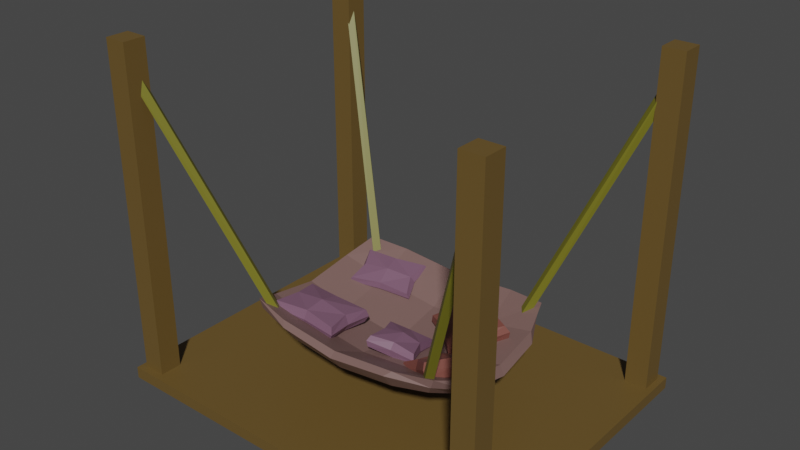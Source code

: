 # Source: Sleepbed1.blend  (saved by Blender 2.93.21; exported with 4.5.12 LTS)
import bpy
from mathutils import Matrix  # noqa: F401  (used for matrix-valued properties, if any)

bpy.ops.wm.read_factory_settings(use_empty=True)
scene = bpy.context.scene
scene.name = 'Scene'

# ---- collections
col_collection = bpy.data.collections.new('Collection'); scene.collection.children.link(col_collection)

# ---- materials (node trees are filled in below, after node groups)
mat_bedsleepbed = bpy.data.materials.new('BedSleepbed')
mat_bedsleepbed.use_transparent_shadow = False
mat_woodsleepbed = bpy.data.materials.new('WoodSleepbed')
mat_woodsleepbed.use_transparent_shadow = False
mat_pad1sleepbed = bpy.data.materials.new('Pad1Sleepbed')
mat_pad1sleepbed.use_transparent_shadow = False
mat_pad2sleepbed = bpy.data.materials.new('Pad2Sleepbed')
mat_pad2sleepbed.use_transparent_shadow = False
mat_ropesleepbed = bpy.data.materials.new('RopeSleepbed')
mat_ropesleepbed.use_transparent_shadow = False

# ---- material node trees
mat_bedsleepbed.use_nodes = True; mat_bedsleepbed.node_tree.nodes.clear()
_N = mat_bedsleepbed.node_tree.nodes; _L = mat_bedsleepbed.node_tree.links
n0 = _N.new('ShaderNodeBsdfPrincipled'); n0.name = 'Principled BSDF'; n0.location = (10, 300)
n0.distribution = 'GGX'
n0.subsurface_method = 'BURLEY'
n0.inputs[0].default_value = (0.1948, 0.113, 0.1025, 1.0)
n0.inputs[3].default_value = 1.45
n0.inputs[27].default_value = (0.0, 0.0, 0.0, 1.0)
n0.inputs[28].default_value = 1.0
n1 = _N.new('ShaderNodeOutputMaterial'); n1.name = 'Material Output'; n1.location = (300, 300)
_L.new(n0.outputs[0], n1.inputs[0])
n1.is_active_output = True
mat_woodsleepbed.use_nodes = True; mat_woodsleepbed.node_tree.nodes.clear()
_N = mat_woodsleepbed.node_tree.nodes; _L = mat_woodsleepbed.node_tree.links
n0 = _N.new('ShaderNodeBsdfPrincipled'); n0.name = 'Principled BSDF'; n0.location = (10, 300)
n0.distribution = 'GGX'
n0.subsurface_method = 'BURLEY'
n0.inputs[0].default_value = (0.1372, 0.08404, 0.02204, 1.0)
n0.inputs[3].default_value = 1.45
n0.inputs[27].default_value = (0.0, 0.0, 0.0, 1.0)
n0.inputs[28].default_value = 1.0
n1 = _N.new('ShaderNodeOutputMaterial'); n1.name = 'Material Output'; n1.location = (300, 300)
_L.new(n0.outputs[0], n1.inputs[0])
n1.is_active_output = True
mat_pad1sleepbed.use_nodes = True; mat_pad1sleepbed.node_tree.nodes.clear()
_N = mat_pad1sleepbed.node_tree.nodes; _L = mat_pad1sleepbed.node_tree.links
n0 = _N.new('ShaderNodeBsdfPrincipled'); n0.name = 'Principled BSDF'; n0.location = (10, 300)
n0.distribution = 'GGX'
n0.subsurface_method = 'BURLEY'
n0.inputs[0].default_value = (0.1946, 0.06342, 0.04904, 1.0)
n0.inputs[3].default_value = 1.45
n0.inputs[27].default_value = (0.0, 0.0, 0.0, 1.0)
n0.inputs[28].default_value = 1.0
n1 = _N.new('ShaderNodeOutputMaterial'); n1.name = 'Material Output'; n1.location = (300, 300)
_L.new(n0.outputs[0], n1.inputs[0])
n1.is_active_output = True
mat_pad2sleepbed.use_nodes = True; mat_pad2sleepbed.node_tree.nodes.clear()
_N = mat_pad2sleepbed.node_tree.nodes; _L = mat_pad2sleepbed.node_tree.links
n0 = _N.new('ShaderNodeBsdfPrincipled'); n0.name = 'Principled BSDF'; n0.location = (10, 300)
n0.distribution = 'GGX'
n0.subsurface_method = 'BURLEY'
n0.inputs[0].default_value = (0.1946, 0.09679, 0.1539, 1.0)
n0.inputs[3].default_value = 1.45
n0.inputs[27].default_value = (0.0, 0.0, 0.0, 1.0)
n0.inputs[28].default_value = 1.0
n1 = _N.new('ShaderNodeOutputMaterial'); n1.name = 'Material Output'; n1.location = (300, 300)
_L.new(n0.outputs[0], n1.inputs[0])
n1.is_active_output = True
mat_ropesleepbed.use_nodes = True; mat_ropesleepbed.node_tree.nodes.clear()
_N = mat_ropesleepbed.node_tree.nodes; _L = mat_ropesleepbed.node_tree.links
n0 = _N.new('ShaderNodeBsdfPrincipled'); n0.name = 'Principled BSDF'; n0.location = (10, 300)
n0.distribution = 'GGX'
n0.subsurface_method = 'BURLEY'
n0.inputs[0].default_value = (0.1701, 0.1587, 0.01338, 1.0)
n0.inputs[3].default_value = 1.45
n0.inputs[27].default_value = (0.0, 0.0, 0.0, 1.0)
n0.inputs[28].default_value = 1.0
n1 = _N.new('ShaderNodeOutputMaterial'); n1.name = 'Material Output'; n1.location = (300, 300)
_L.new(n0.outputs[0], n1.inputs[0])
n1.is_active_output = True

# ---- world
world_world = bpy.data.worlds.new('World'); scene.world = world_world
world_world.use_nodes = True; world_world.node_tree.nodes.clear()
_N = world_world.node_tree.nodes; _L = world_world.node_tree.links
n0 = _N.new('ShaderNodeOutputWorld'); n0.name = 'World Output'; n0.location = (300, 300)
n1 = _N.new('ShaderNodeBackground'); n1.name = 'Background'; n1.location = (10, 300)
n1.inputs[0].default_value = (0.05088, 0.05088, 0.05088, 1.0)
_L.new(n1.outputs[0], n0.inputs[0])
n0.is_active_output = True
world_world.color = (0.05088, 0.05088, 0.05088)
world_world.use_sun_shadow = False
world_world.sun_shadow_jitter_overblur = 0.0

# ---- meshes
me_cube_037 = bpy.data.meshes.new('Cube.037')
me_cube_037.from_pydata([(-2.853, 2.201, -1.351), (-2.853, 2.201, -1.186), (-2.853, -2.16, -1.351), (-2.853, -2.16, -1.186), (2.765, 2.201, -1.351), (2.765, 2.201, -1.186), (2.765, -2.16, -1.351), (2.765, -2.16, -1.186), (-2.769, -2.062, -1.336), (-2.769, -2.062, 3.427), (-2.769, -1.748, -1.336), (-2.769, -1.748, 3.427), (-2.455, -2.062, -1.336), (-2.455, -2.062, 3.427), (-2.455, -1.748, -1.336), (-2.455, -1.748, 3.427), (2.681, -2.062, -1.336), (2.681, -2.062, 3.427), (2.681, -1.748, -1.336), (2.681, -1.748, 3.427), (2.367, -2.062, -1.336), (2.367, -2.062, 3.427), (2.367, -1.748, -1.336), (2.367, -1.748, 3.427), (-2.769, 1.789, -1.336), (-2.769, 1.789, 3.427), (-2.769, 2.104, -1.336), (-2.769, 2.104, 3.427), (-2.455, 1.789, -1.336), (-2.455, 1.789, 3.427), (-2.455, 2.104, -1.336), (-2.455, 2.104, 3.427), (2.681, 1.789, -1.336), (2.681, 1.789, 3.427), (2.681, 2.104, -1.336), (2.681, 2.104, 3.427), (2.367, 1.789, -1.336), (2.367, 1.789, 3.427), (2.367, 2.104, -1.336), (2.367, 2.104, 3.427), (-1.351, -1.023, -0.3419), (-1.487, -1.107, -0.06196), (-1.351, 1.064, -0.3419), (-1.487, 1.148, -0.06196), (1.263, -1.023, -0.3419), (1.399, -1.107, -0.06196), (1.263, 1.064, -0.3419), (1.399, 1.148, -0.06196), (-0.04398, 1.18, -0.4944), (-0.04398, 1.273, -0.2032), (-0.04398, -1.139, -0.4944), (-0.04398, -1.232, -0.2032), (-1.497, 0.0206, -0.642), (-1.648, 0.0206, -0.3623), (1.409, 0.0206, -0.642), (1.56, 0.0206, -0.3623), (-0.04398, 0.0206, -0.6358), (-0.04398, 0.0206, -0.9328), (-1.472, -0.631, -0.5169), (-1.441, -1.099, -0.1939), (-1.62, 0.7247, -0.2336), (-1.441, 1.14, -0.1939), (-0.8604, 1.16, -0.4119), (0.8573, 1.252, -0.1203), (1.353, 1.14, -0.1939), (1.384, 0.6722, -0.5169), (1.532, -0.6835, -0.2336), (1.353, -1.099, -0.1939), (0.7724, -1.119, -0.4119), (-0.9452, -1.211, -0.1203), (0.7724, 1.16, -0.4119), (-0.9452, 1.252, -0.1203), (-0.8604, -1.119, -0.4119), (0.8573, -1.211, -0.1203), (-0.04398, -0.6997, -0.4913), (-0.04398, -0.646, -0.7918), (-0.04398, -1.313, -0.2701), (-0.04398, 1.354, -0.2701), (-1.472, 0.6722, -0.5169), (-1.62, -0.6835, -0.2336), (1.384, -0.631, -0.5169), (1.532, 0.7247, -0.2336), (-0.04398, 0.7409, -0.4913), (-0.04398, 0.6872, -0.7918), (-0.8792, 0.0206, -0.8274), (0.8781, 0.0206, -0.5294), (-0.966, 0.0206, -0.5294), (0.7912, 0.0206, -0.8274), (1.62, 0.0206, -0.5031), (-1.708, 0.0206, -0.5031), (-1.674, 0.6797, -0.3777), (0.7818, 1.327, -0.1797), (1.586, -0.6385, -0.3777), (-0.8698, -1.286, -0.1797), (0.7865, -0.6423, -0.6898), (-0.9608, -0.6956, -0.3884), (0.8729, -0.6956, -0.3884), (-0.8745, -0.6423, -0.6898), (0.7818, -1.286, -0.1797), (-0.8698, 1.327, -0.1797), (-0.8745, 0.6835, -0.6898), (0.8729, 0.7368, -0.3884), (-0.9608, 0.7368, -0.3884), (0.7865, 0.6835, -0.6898), (1.586, 0.6797, -0.3777), (-1.674, -0.6385, -0.3777), (1.203, 0.9383, -0.2651), (2.574, 1.925, 3.247), (1.123, 1.018, -0.2651), (2.522, 2.005, 3.307), (1.283, 1.018, -0.2651), (2.626, 2.005, 3.186), (1.203, 1.098, -0.2651), (2.574, 2.085, 3.247), (-1.291, 0.9383, -0.2651), (-2.662, 1.925, 3.247), (-1.211, 1.018, -0.2651), (-2.61, 2.005, 3.307), (-1.371, 1.018, -0.2651), (-2.714, 2.005, 3.186), (-1.291, 1.098, -0.2651), (-2.662, 2.085, 3.247), (1.203, -0.8971, -0.2651), (2.574, -1.884, 3.247), (1.123, -0.977, -0.2651), (2.522, -1.964, 3.307), (1.283, -0.977, -0.2651), (2.626, -1.964, 3.186), (1.203, -1.057, -0.2651), (2.574, -2.044, 3.247), (-1.291, -0.8971, -0.2651), (-2.662, -1.884, 3.247), (-1.211, -0.977, -0.2651), (-2.61, -1.964, 3.307), (-1.371, -0.977, -0.2651), (-2.714, -1.964, 3.186), (-1.291, -1.057, -0.2651), (-2.662, -2.044, 3.247), (0.2402, 0.4474, -0.56), (0.2021, 0.3989, -0.3692), (0.6946, 1.026, -0.3221), (0.6565, 0.9777, -0.1313), (0.8766, -0.05219, -0.56), (0.8385, -0.1007, -0.3692), (1.331, 0.5266, -0.3221), (1.293, 0.478, -0.1313), (0.9797, 0.7342, -0.3759), (0.9284, 0.6689, -0.1191), (0.6047, 0.2566, -0.5723), (0.5534, 0.1912, -0.3154), (0.5154, 0.7102, -0.468), (0.4665, 0.648, -0.2233), (1.067, 0.2775, -0.468), (1.018, 0.2153, -0.2233), (0.7299, 0.4161, -0.1621), (0.8032, 0.5094, -0.5292), (0.1751, 0.4165, -0.4755), (0.671, 1.048, -0.2158), (1.358, 0.509, -0.2158), (0.8621, -0.1227, -0.4755), (0.5509, 0.1881, -0.4585), (0.9822, 0.7374, -0.2328), (1.083, 0.2139, -0.3457), (0.4496, 0.7115, -0.3457), (-0.1566, -0.1009, -0.5303), (-0.139, -0.05771, -0.3793), (0.4253, 0.04414, -0.6396), (0.4429, 0.08729, -0.4885), (0.01961, -0.6953, -0.381), (0.03722, -0.6522, -0.23), (0.6014, -0.5503, -0.4903), (0.6191, -0.5072, -0.3393), (0.4595, -0.2732, -0.5815), (0.4832, -0.2151, -0.3782), (-0.02071, -0.3929, -0.4914), (0.002994, -0.3348, -0.288), (0.1437, -0.07428, -0.5963), (0.1662, -0.01894, -0.4026), (0.2962, -0.5891, -0.467), (0.3188, -0.5338, -0.2733), (0.2482, -0.2625, -0.2895), (0.2143, -0.3455, -0.5801), (-0.1813, -0.06233, -0.4557), (0.4537, 0.09592, -0.575), (0.6438, -0.5457, -0.4139), (0.008803, -0.7039, -0.2946), (-0.04487, -0.3728, -0.3829), (0.5074, -0.2352, -0.4866), (0.319, -0.6, -0.3605), (0.1435, -0.007996, -0.5091), (1.552, -0.3998, -0.2609), (1.48, -0.3351, -0.1073), (1.185, -0.9902, -0.1839), (1.113, -0.9256, -0.03032), (1.0, -0.1065, -0.642), (0.9284, -0.04184, -0.4884), (0.6331, -0.6969, -0.5649), (0.5614, -0.6323, -0.4114), (0.9534, -0.8032, -0.4077), (0.8569, -0.7162, -0.201), (1.256, -0.3159, -0.4713), (1.16, -0.2289, -0.2646), (1.342, -0.6845, -0.2696), (1.25, -0.6016, -0.07267), (0.8637, -0.4304, -0.5996), (0.7717, -0.3476, -0.4027), (0.9877, -0.4539, -0.1884), (1.126, -0.5782, -0.4839), (1.555, -0.3521, -0.1725), (1.154, -0.9965, -0.08847), (0.5586, -0.6799, -0.4997), (0.9592, -0.03553, -0.5838), (1.231, -0.2358, -0.3727), (0.8824, -0.7962, -0.2996), (0.7819, -0.37, -0.5259), (1.331, -0.6621, -0.1464), (-0.4739, -0.1949, -0.4563), (-0.4626, -0.1753, -0.2719), (-0.4426, -0.891, -0.3843), (-0.4312, -0.8714, -0.1999), (-1.412, -0.2308, -0.3948), (-1.401, -0.2112, -0.2103), (-1.381, -0.9269, -0.3228), (-1.37, -0.9073, -0.1383), (-0.9164, -0.8515, -0.3918), (-0.9012, -0.8252, -0.1435), (-0.9423, -0.277, -0.4512), (-0.927, -0.2507, -0.2029), (-0.5227, -0.5481, -0.4422), (-0.5082, -0.523, -0.2057), (-1.335, -0.5792, -0.389), (-1.321, -0.5541, -0.1524), (-0.9108, -0.5323, -0.1199), (-0.9326, -0.5699, -0.4747), (-0.4325, -0.1518, -0.3698), (-0.3982, -0.9116, -0.2912), (-1.411, -0.9503, -0.2248), (-1.445, -0.1906, -0.3034), (-0.9366, -0.2207, -0.3315), (-0.9069, -0.8814, -0.2632), (-1.389, -0.569, -0.2667), (-0.4545, -0.5332, -0.328), (-1.377, 0.9841, -0.2707), (-1.363, 0.9428, -0.1492), (-0.5406, 1.169, -0.3093), (-0.5259, 1.128, -0.1878), (-1.273, 0.4705, -0.4577), (-1.258, 0.4292, -0.3362), (-0.4359, 0.6553, -0.4963), (-0.4211, 0.614, -0.3748), (-0.5639, 0.9031, -0.4205), (-0.5441, 0.8475, -0.2569), (-1.254, 0.7506, -0.3886), (-1.235, 0.695, -0.225), (-0.9541, 1.048, -0.3197), (-0.9352, 0.995, -0.1638), (-0.8633, 0.6031, -0.4817), (-0.8444, 0.5502, -0.3258), (-0.8851, 0.7594, -0.2058), (-0.9134, 0.8387, -0.4397), (-1.412, 0.9754, -0.2008), (-0.4992, 1.177, -0.2429), (-0.3861, 0.6227, -0.4447), (-1.299, 0.421, -0.4026), (-1.296, 0.7114, -0.3044), (-0.5022, 0.8867, -0.3411), (-0.8471, 0.5433, -0.4159), (-0.9514, 1.055, -0.2296)], [], [(0, 2, 3, 1), (2, 6, 7, 3), (6, 4, 5, 7), (4, 0, 1, 5), (2, 0, 4, 6), (7, 5, 1, 3), (8, 9, 11, 10), (10, 11, 15, 14), (14, 15, 13, 12), (12, 13, 9, 8), (10, 14, 12, 8), (15, 11, 9, 13), (16, 18, 19, 17), (18, 22, 23, 19), (22, 20, 21, 23), (20, 16, 17, 21), (18, 16, 20, 22), (23, 21, 17, 19), (24, 25, 27, 26), (26, 27, 31, 30), (30, 31, 29, 28), (28, 29, 25, 24), (26, 30, 28, 24), (31, 27, 25, 29), (32, 34, 35, 33), (34, 38, 39, 35), (38, 36, 37, 39), (36, 32, 33, 37), (34, 32, 36, 38), (39, 37, 33, 35), (52, 89, 90, 78), (89, 53, 60, 90), (90, 60, 43, 61), (78, 90, 61, 42), (48, 77, 91, 70), (77, 49, 63, 91), (91, 63, 47, 64), (70, 91, 64, 46), (54, 88, 92, 80), (88, 55, 66, 92), (92, 66, 45, 67), (80, 92, 67, 44), (50, 76, 93, 72), (76, 51, 69, 93), (93, 69, 41, 59), (72, 93, 59, 40), (57, 87, 94, 75), (87, 54, 80, 94), (94, 80, 44, 68), (75, 94, 68, 50), (56, 86, 95, 74), (86, 53, 79, 95), (95, 79, 41, 69), (74, 95, 69, 51), (55, 85, 96, 66), (85, 56, 74, 96), (96, 74, 51, 73), (66, 96, 73, 45), (52, 84, 97, 58), (84, 57, 75, 97), (97, 75, 50, 72), (58, 97, 72, 40), (44, 67, 98, 68), (67, 45, 73, 98), (98, 73, 51, 76), (68, 98, 76, 50), (42, 61, 99, 62), (61, 43, 71, 99), (99, 71, 49, 77), (62, 99, 77, 48), (42, 62, 100, 78), (62, 48, 83, 100), (100, 83, 57, 84), (78, 100, 84, 52), (47, 63, 101, 81), (63, 49, 82, 101), (101, 82, 56, 85), (81, 101, 85, 55), (49, 71, 102, 82), (71, 43, 60, 102), (102, 60, 53, 86), (82, 102, 86, 56), (48, 70, 103, 83), (70, 46, 65, 103), (103, 65, 54, 87), (83, 103, 87, 57), (46, 64, 104, 65), (64, 47, 81, 104), (104, 81, 55, 88), (65, 104, 88, 54), (40, 59, 105, 58), (59, 41, 79, 105), (105, 79, 53, 89), (58, 105, 89, 52), (106, 107, 109, 108), (108, 109, 113, 112), (112, 113, 111, 110), (110, 111, 107, 106), (108, 112, 110, 106), (113, 109, 107, 111), (114, 116, 117, 115), (116, 120, 121, 117), (120, 118, 119, 121), (118, 114, 115, 119), (116, 114, 118, 120), (121, 119, 115, 117), (122, 124, 125, 123), (124, 128, 129, 125), (128, 126, 127, 129), (126, 122, 123, 127), (124, 122, 126, 128), (129, 127, 123, 125), (130, 131, 133, 132), (132, 133, 137, 136), (136, 137, 135, 134), (134, 135, 131, 130), (132, 136, 134, 130), (137, 133, 131, 135), (146, 155, 150, 140), (163, 157, 140, 150), (139, 149, 154, 151), (161, 158, 144, 146), (142, 148, 155, 152), (162, 159, 142, 152), (154, 149, 143, 153), (160, 156, 138, 148), (155, 148, 138, 150), (139, 151, 163, 156), (143, 149, 160, 159), (141, 147, 161, 157), (151, 154, 147, 141), (159, 160, 148, 142), (147, 154, 153, 145), (157, 161, 146, 140), (152, 155, 146, 144), (145, 153, 162, 158), (147, 145, 158, 161), (151, 141, 157, 163), (153, 143, 159, 162), (158, 162, 152, 144), (156, 163, 150, 138), (149, 139, 156, 160), (172, 181, 176, 166), (189, 183, 166, 176), (165, 175, 180, 177), (187, 184, 170, 172), (168, 174, 181, 178), (188, 185, 168, 178), (180, 175, 169, 179), (186, 182, 164, 174), (181, 174, 164, 176), (165, 177, 189, 182), (169, 175, 186, 185), (167, 173, 187, 183), (177, 180, 173, 167), (185, 186, 174, 168), (173, 180, 179, 171), (183, 187, 172, 166), (178, 181, 172, 170), (171, 179, 188, 184), (173, 171, 184, 187), (177, 167, 183, 189), (179, 169, 185, 188), (184, 188, 178, 170), (182, 189, 176, 164), (175, 165, 182, 186), (198, 207, 202, 192), (215, 209, 192, 202), (191, 201, 206, 203), (213, 210, 196, 198), (194, 200, 207, 204), (214, 211, 194, 204), (206, 201, 195, 205), (212, 208, 190, 200), (207, 200, 190, 202), (191, 203, 215, 208), (195, 201, 212, 211), (193, 199, 213, 209), (203, 206, 199, 193), (211, 212, 200, 194), (199, 206, 205, 197), (209, 213, 198, 192), (204, 207, 198, 196), (197, 205, 214, 210), (199, 197, 210, 213), (203, 193, 209, 215), (205, 195, 211, 214), (210, 214, 204, 196), (208, 215, 202, 190), (201, 191, 208, 212), (224, 233, 228, 218), (241, 235, 218, 228), (217, 227, 232, 229), (239, 236, 222, 224), (220, 226, 233, 230), (240, 237, 220, 230), (232, 227, 221, 231), (238, 234, 216, 226), (233, 226, 216, 228), (217, 229, 241, 234), (221, 227, 238, 237), (219, 225, 239, 235), (229, 232, 225, 219), (237, 238, 226, 220), (225, 232, 231, 223), (235, 239, 224, 218), (230, 233, 224, 222), (223, 231, 240, 236), (225, 223, 236, 239), (229, 219, 235, 241), (231, 221, 237, 240), (236, 240, 230, 222), (234, 241, 228, 216), (227, 217, 234, 238), (250, 259, 254, 244), (267, 261, 244, 254), (243, 253, 258, 255), (265, 262, 248, 250), (246, 252, 259, 256), (266, 263, 246, 256), (258, 253, 247, 257), (264, 260, 242, 252), (259, 252, 242, 254), (243, 255, 267, 260), (247, 253, 264, 263), (245, 251, 265, 261), (255, 258, 251, 245), (263, 264, 252, 246), (251, 258, 257, 249), (261, 265, 250, 244), (256, 259, 250, 248), (249, 257, 266, 262), (251, 249, 262, 265), (255, 245, 261, 267), (257, 247, 263, 266), (262, 266, 256, 248), (260, 267, 254, 242), (253, 243, 260, 264)])
me_cube_037.polygons.foreach_set('material_index', [1, 1, 1, 1, 1, 1, 1, 1, 1, 1, 1, 1, 1, 1, 1, 1, 1, 1, 1, 1, 1, 1, 1, 1, 1, 1, 1, 1, 1, 1, 0, 0, 0, 0, 0, 0, 0, 0, 0, 0, 0, 0, 0, 0, 0, 0, 0, 0, 0, 0, 0, 0, 0, 0, 0, 0, 0, 0, 0, 0, 0, 0, 0, 0, 0, 0, 0, 0, 0, 0, 0, 0, 0, 0, 0, 0, 0, 0, 0, 0, 0, 0, 0, 0, 0, 0, 0, 0, 0, 0, 0, 0, 0, 0, 4, 4, 4, 4, 4, 4, 4, 4, 4, 4, 4, 4, 4, 4, 4, 4, 4, 4, 4, 4, 4, 4, 4, 4, 2, 2, 2, 2, 2, 2, 2, 2, 2, 2, 2, 2, 2, 2, 2, 2, 2, 2, 2, 2, 2, 2, 2, 2, 3, 3, 3, 3, 3, 3, 3, 3, 3, 3, 3, 3, 3, 3, 3, 3, 3, 3, 3, 3, 3, 3, 3, 3, 2, 2, 2, 2, 2, 2, 2, 2, 2, 2, 2, 2, 2, 2, 2, 2, 2, 2, 2, 2, 2, 2, 2, 2, 3, 3, 3, 3, 3, 3, 3, 3, 3, 3, 3, 3, 3, 3, 3, 3, 3, 3, 3, 3, 3, 3, 3, 3, 3, 3, 3, 3, 3, 3, 3, 3, 3, 3, 3, 3, 3, 3, 3, 3, 3, 3, 3, 3, 3, 3, 3, 3])
_uv = me_cube_037.uv_layers.new(name='UVMap')
_uv.uv.foreach_set('vector', [0.375, 0.0, 0.375, 0.25, 0.625, 0.25, 0.625, 0.0, 0.375, 0.25, 0.375, 0.5, 0.625, 0.5, 0.625, 0.25, 0.375, 0.5, 0.375, 0.75, 0.625, 0.75, 0.625, 0.5, 0.375, 0.75, 0.375, 1.0, 0.625, 1.0, 0.625, 0.75, 0.125, 0.5, 0.125, 0.75, 0.375, 0.75, 0.375, 0.5, 0.625, 0.5, 0.625, 0.75, 0.875, 0.75, 0.875, 0.5, 0.375, 0.0, 0.625, 0.0, 0.625, 0.25, 0.375, 0.25, 0.375, 0.25, 0.625, 0.25, 0.625, 0.5, 0.375, 0.5, 0.375, 0.5, 0.625, 0.5, 0.625, 0.75, 0.375, 0.75, 0.375, 0.75, 0.625, 0.75, 0.625, 1.0, 0.375, 1.0, 0.125, 0.5, 0.375, 0.5, 0.375, 0.75, 0.125, 0.75, 0.625, 0.5, 0.875, 0.5, 0.875, 0.75, 0.625, 0.75, 0.375, 0.0, 0.375, 0.25, 0.625, 0.25, 0.625, 0.0, 0.375, 0.25, 0.375, 0.5, 0.625, 0.5, 0.625, 0.25, 0.375, 0.5, 0.375, 0.75, 0.625, 0.75, 0.625, 0.5, 0.375, 0.75, 0.375, 1.0, 0.625, 1.0, 0.625, 0.75, 0.125, 0.5, 0.125, 0.75, 0.375, 0.75, 0.375, 0.5, 0.625, 0.5, 0.625, 0.75, 0.875, 0.75, 0.875, 0.5, 0.375, 0.0, 0.625, 0.0, 0.625, 0.25, 0.375, 0.25, 0.375, 0.25, 0.625, 0.25, 0.625, 0.5, 0.375, 0.5, 0.375, 0.5, 0.625, 0.5, 0.625, 0.75, 0.375, 0.75, 0.375, 0.75, 0.625, 0.75, 0.625, 1.0, 0.375, 1.0, 0.125, 0.5, 0.375, 0.5, 0.375, 0.75, 0.125, 0.75, 0.625, 0.5, 0.875, 0.5, 0.875, 0.75, 0.625, 0.75, 0.375, 0.0, 0.375, 0.25, 0.625, 0.25, 0.625, 0.0, 0.375, 0.25, 0.375, 0.5, 0.625, 0.5, 0.625, 0.25, 0.375, 0.5, 0.375, 0.75, 0.625, 0.75, 0.625, 0.5, 0.375, 0.75, 0.375, 1.0, 0.625, 1.0, 0.625, 0.75, 0.125, 0.5, 0.125, 0.75, 0.375, 0.75, 0.375, 0.5, 0.625, 0.5, 0.625, 0.75, 0.875, 0.75, 0.875, 0.5, 0.375, 0.125, 0.5, 0.125, 0.5, 0.1875, 0.375, 0.1875, 0.5, 0.125, 0.625, 0.125, 0.625, 0.1875, 0.5, 0.1875, 0.5, 0.1875, 0.625, 0.1875, 0.625, 0.25, 0.5, 0.25, 0.375, 0.1875, 0.5, 0.1875, 0.5, 0.25, 0.375, 0.25, 0.375, 0.375, 0.5, 0.375, 0.5, 0.4375, 0.375, 0.4375, 0.5, 0.375, 0.625, 0.375, 0.625, 0.4375, 0.5, 0.4375, 0.5, 0.4375, 0.625, 0.4375, 0.625, 0.5, 0.5, 0.5, 0.375, 0.4375, 0.5, 0.4375, 0.5, 0.5, 0.375, 0.5, 0.3958, 0.625, 0.5, 0.625, 0.5, 0.6875, 0.3941, 0.6875, 0.5, 0.625, 0.6042, 0.625, 0.6059, 0.6875, 0.5, 0.6875, 0.5, 0.6875, 0.6059, 0.6875, 0.625, 0.75, 0.5, 0.75, 0.3941, 0.6875, 0.5, 0.6875, 0.5, 0.75, 0.375, 0.75, 0.375, 0.875, 0.5, 0.875, 0.5, 0.9375, 0.375, 0.9375, 0.5, 0.875, 0.625, 0.875, 0.625, 0.9375, 0.5, 0.9375, 0.5, 0.9375, 0.625, 0.9375, 0.625, 1.0, 0.5, 1.0, 0.375, 0.9375, 0.5, 0.9375, 0.5, 1.0, 0.375, 1.0, 0.25, 0.625, 0.3151, 0.625, 0.3147, 0.6875, 0.25, 0.6875, 0.3151, 0.625, 0.3958, 0.625, 0.3941, 0.6875, 0.3147, 0.6875, 0.3147, 0.6875, 0.3941, 0.6875, 0.375, 0.75, 0.3125, 0.75, 0.25, 0.6875, 0.3147, 0.6875, 0.3125, 0.75, 0.25, 0.75, 0.75, 0.625, 0.8125, 0.625, 0.8125, 0.6875, 0.75, 0.6875, 0.8125, 0.625, 0.875, 0.625, 0.875, 0.6875, 0.8125, 0.6875, 0.8125, 0.6875, 0.875, 0.6875, 0.875, 0.75, 0.8125, 0.75, 0.75, 0.6875, 0.8125, 0.6875, 0.8125, 0.75, 0.75, 0.75, 0.6042, 0.625, 0.6849, 0.625, 0.6853, 0.6875, 0.6059, 0.6875, 0.6849, 0.625, 0.75, 0.625, 0.75, 0.6875, 0.6853, 0.6875, 0.6853, 0.6875, 0.75, 0.6875, 0.75, 0.75, 0.6875, 0.75, 0.6059, 0.6875, 0.6853, 0.6875, 0.6875, 0.75, 0.625, 0.75, 0.125, 0.625, 0.1875, 0.625, 0.1875, 0.6875, 0.125, 0.6875, 0.1875, 0.625, 0.25, 0.625, 0.25, 0.6875, 0.1875, 0.6875, 0.1875, 0.6875, 0.25, 0.6875, 0.25, 0.75, 0.1875, 0.75, 0.125, 0.6875, 0.1875, 0.6875, 0.1875, 0.75, 0.125, 0.75, 0.375, 0.75, 0.5, 0.75, 0.5, 0.8125, 0.375, 0.8125, 0.5, 0.75, 0.625, 0.75, 0.625, 0.8125, 0.5, 0.8125, 0.5, 0.8125, 0.625, 0.8125, 0.625, 0.875, 0.5, 0.875, 0.375, 0.8125, 0.5, 0.8125, 0.5, 0.875, 0.375, 0.875, 0.375, 0.25, 0.5, 0.25, 0.5, 0.3125, 0.375, 0.3125, 0.5, 0.25, 0.625, 0.25, 0.625, 0.3125, 0.5, 0.3125, 0.5, 0.3125, 0.625, 0.3125, 0.625, 0.375, 0.5, 0.375, 0.375, 0.3125, 0.5, 0.3125, 0.5, 0.375, 0.375, 0.375, 0.125, 0.5, 0.1875, 0.5, 0.1875, 0.5625, 0.125, 0.5625, 0.1875, 0.5, 0.25, 0.5, 0.25, 0.5625, 0.1875, 0.5625, 0.1875, 0.5625, 0.25, 0.5625, 0.25, 0.625, 0.1875, 0.625, 0.125, 0.5625, 0.1875, 0.5625, 0.1875, 0.625, 0.125, 0.625, 0.625, 0.5, 0.6875, 0.5, 0.6853, 0.5625, 0.6059, 0.5625, 0.6875, 0.5, 0.75, 0.5, 0.75, 0.5625, 0.6853, 0.5625, 0.6853, 0.5625, 0.75, 0.5625, 0.75, 0.625, 0.6849, 0.625, 0.6059, 0.5625, 0.6853, 0.5625, 0.6849, 0.625, 0.6042, 0.625, 0.75, 0.5, 0.8125, 0.5, 0.8125, 0.5625, 0.75, 0.5625, 0.8125, 0.5, 0.875, 0.5, 0.875, 0.5625, 0.8125, 0.5625, 0.8125, 0.5625, 0.875, 0.5625, 0.875, 0.625, 0.8125, 0.625, 0.75, 0.5625, 0.8125, 0.5625, 0.8125, 0.625, 0.75, 0.625, 0.25, 0.5, 0.3125, 0.5, 0.3147, 0.5625, 0.25, 0.5625, 0.3125, 0.5, 0.375, 0.5, 0.3941, 0.5625, 0.3147, 0.5625, 0.3147, 0.5625, 0.3941, 0.5625, 0.3958, 0.625, 0.3151, 0.625, 0.25, 0.5625, 0.3147, 0.5625, 0.3151, 0.625, 0.25, 0.625, 0.375, 0.5, 0.5, 0.5, 0.5, 0.5625, 0.3941, 0.5625, 0.5, 0.5, 0.625, 0.5, 0.6059, 0.5625, 0.5, 0.5625, 0.5, 0.5625, 0.6059, 0.5625, 0.6042, 0.625, 0.5, 0.625, 0.3941, 0.5625, 0.5, 0.5625, 0.5, 0.625, 0.3958, 0.625, 0.375, 0.0, 0.5, 0.0, 0.5, 0.0625, 0.375, 0.0625, 0.5, 0.0, 0.625, 0.0, 0.625, 0.0625, 0.5, 0.0625, 0.5, 0.0625, 0.625, 0.0625, 0.625, 0.125, 0.5, 0.125, 0.375, 0.0625, 0.5, 0.0625, 0.5, 0.125, 0.375, 0.125, 0.375, 0.0, 0.625, 0.0, 0.625, 0.25, 0.375, 0.25, 0.375, 0.25, 0.625, 0.25, 0.625, 0.5, 0.375, 0.5, 0.375, 0.5, 0.625, 0.5, 0.625, 0.75, 0.375, 0.75, 0.375, 0.75, 0.625, 0.75, 0.625, 1.0, 0.375, 1.0, 0.125, 0.5, 0.375, 0.5, 0.375, 0.75, 0.125, 0.75, 0.625, 0.5, 0.875, 0.5, 0.875, 0.75, 0.625, 0.75, 0.375, 0.0, 0.375, 0.25, 0.625, 0.25, 0.625, 0.0, 0.375, 0.25, 0.375, 0.5, 0.625, 0.5, 0.625, 0.25, 0.375, 0.5, 0.375, 0.75, 0.625, 0.75, 0.625, 0.5, 0.375, 0.75, 0.375, 1.0, 0.625, 1.0, 0.625, 0.75, 0.125, 0.5, 0.125, 0.75, 0.375, 0.75, 0.375, 0.5, 0.625, 0.5, 0.625, 0.75, 0.875, 0.75, 0.875, 0.5, 0.375, 0.0, 0.375, 0.25, 0.625, 0.25, 0.625, 0.0, 0.375, 0.25, 0.375, 0.5, 0.625, 0.5, 0.625, 0.25, 0.375, 0.5, 0.375, 0.75, 0.625, 0.75, 0.625, 0.5, 0.375, 0.75, 0.375, 1.0, 0.625, 1.0, 0.625, 0.75, 0.125, 0.5, 0.125, 0.75, 0.375, 0.75, 0.375, 0.5, 0.625, 0.5, 0.625, 0.75, 0.875, 0.75, 0.875, 0.5, 0.375, 0.0, 0.625, 0.0, 0.625, 0.25, 0.375, 0.25, 0.375, 0.25, 0.625, 0.25, 0.625, 0.5, 0.375, 0.5, 0.375, 0.5, 0.625, 0.5, 0.625, 0.75, 0.375, 0.75, 0.375, 0.75, 0.625, 0.75, 0.625, 1.0, 0.375, 1.0, 0.125, 0.5, 0.375, 0.5, 0.375, 0.75, 0.125, 0.75, 0.625, 0.5, 0.875, 0.5, 0.875, 0.75, 0.625, 0.75, 0.25, 0.5, 0.25, 0.625, 0.125, 0.625, 0.125, 0.5, 0.5, 0.125, 0.5, 0.25, 0.375, 0.25, 0.375, 0.125, 0.875, 0.75, 0.75, 0.75, 0.75, 0.625, 0.875, 0.625, 0.5, 0.375, 0.5, 0.5, 0.375, 0.5, 0.375, 0.375, 0.375, 0.75, 0.25, 0.75, 0.25, 0.625, 0.3958, 0.625, 0.5, 0.625, 0.5, 0.75, 0.375, 0.75, 0.3958, 0.625, 0.75, 0.625, 0.75, 0.75, 0.625, 0.75, 0.6042, 0.625, 0.5, 0.875, 0.5, 1.0, 0.375, 1.0, 0.375, 0.875, 0.25, 0.625, 0.25, 0.75, 0.125, 0.75, 0.125, 0.625, 0.625, 0.0, 0.625, 0.125, 0.5, 0.125, 0.5, 0.0, 0.625, 0.75, 0.625, 0.875, 0.5, 0.875, 0.5, 0.75, 0.625, 0.25, 0.625, 0.375, 0.5, 0.375, 0.5, 0.25, 0.875, 0.625, 0.75, 0.625, 0.75, 0.5, 0.875, 0.5, 0.5, 0.75, 0.5, 0.875, 0.375, 0.875, 0.375, 0.75, 0.75, 0.5, 0.75, 0.625, 0.6042, 0.625, 0.625, 0.5, 0.5, 0.25, 0.5, 0.375, 0.375, 0.375, 0.375, 0.25, 0.3958, 0.625, 0.25, 0.625, 0.25, 0.5, 0.375, 0.5, 0.625, 0.5, 0.6042, 0.625, 0.5, 0.625, 0.5, 0.5, 0.625, 0.375, 0.625, 0.5, 0.5, 0.5, 0.5, 0.375, 0.625, 0.125, 0.625, 0.25, 0.5, 0.25, 0.5, 0.125, 0.6042, 0.625, 0.625, 0.75, 0.5, 0.75, 0.5, 0.625, 0.5, 0.5, 0.5, 0.625, 0.3958, 0.625, 0.375, 0.5, 0.5, 0.0, 0.5, 0.125, 0.375, 0.125, 0.375, 0.0, 0.625, 0.875, 0.625, 1.0, 0.5, 1.0, 0.5, 0.875, 0.25, 0.5, 0.25, 0.625, 0.125, 0.625, 0.125, 0.5, 0.5, 0.125, 0.5, 0.25, 0.375, 0.25, 0.375, 0.125, 0.875, 0.75, 0.75, 0.75, 0.75, 0.625, 0.875, 0.625, 0.5, 0.375, 0.5, 0.5, 0.375, 0.5, 0.375, 0.375, 0.375, 0.75, 0.25, 0.75, 0.25, 0.625, 0.3958, 0.625, 0.5, 0.625, 0.5, 0.75, 0.375, 0.75, 0.3958, 0.625, 0.75, 0.625, 0.75, 0.75, 0.625, 0.75, 0.6042, 0.625, 0.5, 0.875, 0.5, 1.0, 0.375, 1.0, 0.375, 0.875, 0.25, 0.625, 0.25, 0.75, 0.125, 0.75, 0.125, 0.625, 0.625, 0.0, 0.625, 0.125, 0.5, 0.125, 0.5, 0.0, 0.625, 0.75, 0.625, 0.875, 0.5, 0.875, 0.5, 0.75, 0.625, 0.25, 0.625, 0.375, 0.5, 0.375, 0.5, 0.25, 0.875, 0.625, 0.75, 0.625, 0.75, 0.5, 0.875, 0.5, 0.5, 0.75, 0.5, 0.875, 0.375, 0.875, 0.375, 0.75, 0.75, 0.5, 0.75, 0.625, 0.6042, 0.625, 0.625, 0.5, 0.5, 0.25, 0.5, 0.375, 0.375, 0.375, 0.375, 0.25, 0.3958, 0.625, 0.25, 0.625, 0.25, 0.5, 0.375, 0.5, 0.625, 0.5, 0.6042, 0.625, 0.5, 0.625, 0.5, 0.5, 0.625, 0.375, 0.625, 0.5, 0.5, 0.5, 0.5, 0.375, 0.625, 0.125, 0.625, 0.25, 0.5, 0.25, 0.5, 0.125, 0.6042, 0.625, 0.625, 0.75, 0.5, 0.75, 0.5, 0.625, 0.5, 0.5, 0.5, 0.625, 0.3958, 0.625, 0.375, 0.5, 0.5, 0.0, 0.5, 0.125, 0.375, 0.125, 0.375, 0.0, 0.625, 0.875, 0.625, 1.0, 0.5, 1.0, 0.5, 0.875, 0.25, 0.5, 0.25, 0.625, 0.125, 0.625, 0.125, 0.5, 0.5, 0.125, 0.5, 0.25, 0.375, 0.25, 0.375, 0.125, 0.875, 0.75, 0.75, 0.75, 0.75, 0.625, 0.875, 0.625, 0.5, 0.375, 0.5, 0.5, 0.375, 0.5, 0.375, 0.375, 0.375, 0.75, 0.25, 0.75, 0.25, 0.625, 0.3958, 0.625, 0.5, 0.625, 0.5, 0.75, 0.375, 0.75, 0.3958, 0.625, 0.75, 0.625, 0.75, 0.75, 0.625, 0.75, 0.6042, 0.625, 0.5, 0.875, 0.5, 1.0, 0.375, 1.0, 0.375, 0.875, 0.25, 0.625, 0.25, 0.75, 0.125, 0.75, 0.125, 0.625, 0.625, 0.0, 0.625, 0.125, 0.5, 0.125, 0.5, 0.0, 0.625, 0.75, 0.625, 0.875, 0.5, 0.875, 0.5, 0.75, 0.625, 0.25, 0.625, 0.375, 0.5, 0.375, 0.5, 0.25, 0.875, 0.625, 0.75, 0.625, 0.75, 0.5, 0.875, 0.5, 0.5, 0.75, 0.5, 0.875, 0.375, 0.875, 0.375, 0.75, 0.75, 0.5, 0.75, 0.625, 0.6042, 0.625, 0.625, 0.5, 0.5, 0.25, 0.5, 0.375, 0.375, 0.375, 0.375, 0.25, 0.3958, 0.625, 0.25, 0.625, 0.25, 0.5, 0.375, 0.5, 0.625, 0.5, 0.6042, 0.625, 0.5, 0.625, 0.5, 0.5, 0.625, 0.375, 0.625, 0.5, 0.5, 0.5, 0.5, 0.375, 0.625, 0.125, 0.625, 0.25, 0.5, 0.25, 0.5, 0.125, 0.6042, 0.625, 0.625, 0.75, 0.5, 0.75, 0.5, 0.625, 0.5, 0.5, 0.5, 0.625, 0.3958, 0.625, 0.375, 0.5, 0.5, 0.0, 0.5, 0.125, 0.375, 0.125, 0.375, 0.0, 0.625, 0.875, 0.625, 1.0, 0.5, 1.0, 0.5, 0.875, 0.25, 0.5, 0.25, 0.625, 0.125, 0.625, 0.125, 0.5, 0.5, 0.125, 0.5, 0.25, 0.375, 0.25, 0.375, 0.125, 0.875, 0.75, 0.75, 0.75, 0.75, 0.625, 0.875, 0.625, 0.5, 0.375, 0.5, 0.5, 0.375, 0.5, 0.375, 0.375, 0.375, 0.75, 0.25, 0.75, 0.25, 0.625, 0.3958, 0.625, 0.5, 0.625, 0.5, 0.75, 0.375, 0.75, 0.3958, 0.625, 0.75, 0.625, 0.75, 0.75, 0.625, 0.75, 0.6042, 0.625, 0.5, 0.875, 0.5, 1.0, 0.375, 1.0, 0.375, 0.875, 0.25, 0.625, 0.25, 0.75, 0.125, 0.75, 0.125, 0.625, 0.625, 0.0, 0.625, 0.125, 0.5, 0.125, 0.5, 0.0, 0.625, 0.75, 0.625, 0.875, 0.5, 0.875, 0.5, 0.75, 0.625, 0.25, 0.625, 0.375, 0.5, 0.375, 0.5, 0.25, 0.875, 0.625, 0.75, 0.625, 0.75, 0.5, 0.875, 0.5, 0.5, 0.75, 0.5, 0.875, 0.375, 0.875, 0.375, 0.75, 0.75, 0.5, 0.75, 0.625, 0.6042, 0.625, 0.625, 0.5, 0.5, 0.25, 0.5, 0.375, 0.375, 0.375, 0.375, 0.25, 0.3958, 0.625, 0.25, 0.625, 0.25, 0.5, 0.375, 0.5, 0.625, 0.5, 0.6042, 0.625, 0.5, 0.625, 0.5, 0.5, 0.625, 0.375, 0.625, 0.5, 0.5, 0.5, 0.5, 0.375, 0.625, 0.125, 0.625, 0.25, 0.5, 0.25, 0.5, 0.125, 0.6042, 0.625, 0.625, 0.75, 0.5, 0.75, 0.5, 0.625, 0.5, 0.5, 0.5, 0.625, 0.3958, 0.625, 0.375, 0.5, 0.5, 0.0, 0.5, 0.125, 0.375, 0.125, 0.375, 0.0, 0.625, 0.875, 0.625, 1.0, 0.5, 1.0, 0.5, 0.875, 0.25, 0.5, 0.25, 0.625, 0.125, 0.625, 0.125, 0.5, 0.5, 0.125, 0.5, 0.25, 0.375, 0.25, 0.375, 0.125, 0.875, 0.75, 0.75, 0.75, 0.75, 0.625, 0.875, 0.625, 0.5, 0.375, 0.5, 0.5, 0.375, 0.5, 0.375, 0.375, 0.375, 0.75, 0.25, 0.75, 0.25, 0.625, 0.3958, 0.625, 0.5, 0.625, 0.5, 0.75, 0.375, 0.75, 0.3958, 0.625, 0.75, 0.625, 0.75, 0.75, 0.625, 0.75, 0.6042, 0.625, 0.5, 0.875, 0.5, 1.0, 0.375, 1.0, 0.375, 0.875, 0.25, 0.625, 0.25, 0.75, 0.125, 0.75, 0.125, 0.625, 0.625, 0.0, 0.625, 0.125, 0.5, 0.125, 0.5, 0.0, 0.625, 0.75, 0.625, 0.875, 0.5, 0.875, 0.5, 0.75, 0.625, 0.25, 0.625, 0.375, 0.5, 0.375, 0.5, 0.25, 0.875, 0.625, 0.75, 0.625, 0.75, 0.5, 0.875, 0.5, 0.5, 0.75, 0.5, 0.875, 0.375, 0.875, 0.375, 0.75, 0.75, 0.5, 0.75, 0.625, 0.6042, 0.625, 0.625, 0.5, 0.5, 0.25, 0.5, 0.375, 0.375, 0.375, 0.375, 0.25, 0.3958, 0.625, 0.25, 0.625, 0.25, 0.5, 0.375, 0.5, 0.625, 0.5, 0.6042, 0.625, 0.5, 0.625, 0.5, 0.5, 0.625, 0.375, 0.625, 0.5, 0.5, 0.5, 0.5, 0.375, 0.625, 0.125, 0.625, 0.25, 0.5, 0.25, 0.5, 0.125, 0.6042, 0.625, 0.625, 0.75, 0.5, 0.75, 0.5, 0.625, 0.5, 0.5, 0.5, 0.625, 0.3958, 0.625, 0.375, 0.5, 0.5, 0.0, 0.5, 0.125, 0.375, 0.125, 0.375, 0.0, 0.625, 0.875, 0.625, 1.0, 0.5, 1.0, 0.5, 0.875])
me_cube_037.materials.append(mat_bedsleepbed)
me_cube_037.materials.append(mat_woodsleepbed)
me_cube_037.materials.append(mat_pad1sleepbed)
me_cube_037.materials.append(mat_pad2sleepbed)
me_cube_037.materials.append(mat_ropesleepbed)
me_cube_037.use_remesh_fix_poles = True
me_cube_037.use_remesh_preserve_attributes = False
me_cube_037.update()

# ---- objects
ob_sleepbed1 = bpy.data.objects.new('Sleepbed1', me_cube_037)

# ---- transforms, parenting, visibility, modifiers, constraints
ob_sleepbed1.location = (9.452e-08, 2.313e-08, 3.403e-07)

# ---- collection membership
col_collection.objects.link(ob_sleepbed1)

# ---- scene / render settings (as saved in the file)
scene.frame_start = 1; scene.frame_end = 250; scene.frame_set(1)
scene.render.engine = 'BLENDER_EEVEE_NEXT'
scene.cycles.use_denoising = False
scene.cycles.samples = 128
scene.cycles.sampling_pattern = 'TABULATED_SOBOL'
scene.cycles.use_adaptive_sampling = False
scene.cycles.use_light_tree = False
scene.view_settings.view_transform = 'Filmic'
bpy.context.view_layer.update()

# ---- added for rendering (the .blend has no active camera and no usable light): camera, sun
cam_auto = bpy.data.cameras.new('AutoCamera')
cam_auto.lens = 50.0
cam_auto.sensor_width = 36.0
cam_auto.clip_end = 1000.0
ob_auto_camera = bpy.data.objects.new('AutoCamera', cam_auto)
scene.collection.objects.link(ob_auto_camera)
ob_auto_camera.location = (7.88314, -9.49195, 7.37965)
ob_auto_camera.rotation_euler = (1.09748, -7.21219e-08, 0.694738)
scene.camera = ob_auto_camera
light_auto_sun = bpy.data.lights.new('AutoSun', 'SUN')
light_auto_sun.energy = 3.0
light_auto_sun.angle = 0.0523599
ob_auto_sun = bpy.data.objects.new('AutoSun', light_auto_sun)
scene.collection.objects.link(ob_auto_sun)
ob_auto_sun.rotation_euler = (0.872665, 0.174533, 0.523599)
bpy.context.view_layer.update()

